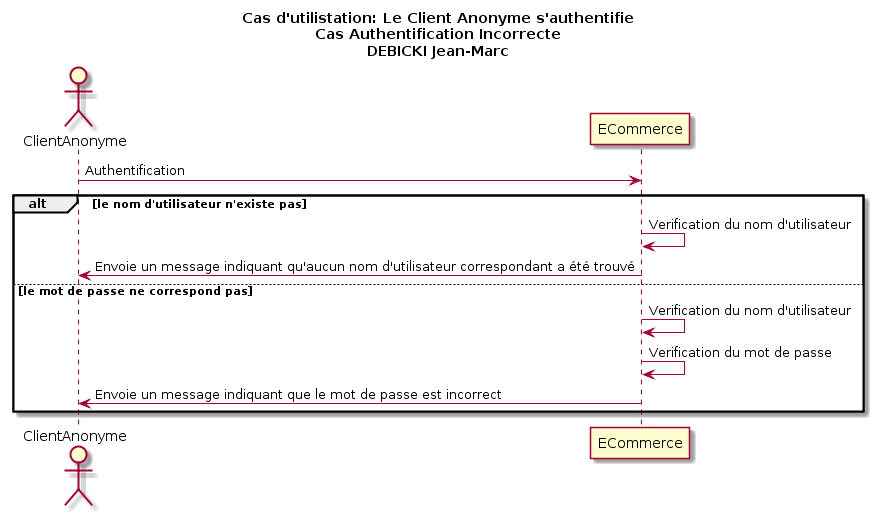

The diagram above was rendered by PlantUML. Its source (embedded in the PNG):
@startuml
title Cas d'utilistation: Le Client Anonyme s'authentifie\nCas Authentification Incorrecte\nDEBICKI Jean-Marc

actor ClientAnonyme as v
participant ECommerce as e

v -> e: Authentification

alt le nom d'utilisateur n'existe pas
    e -> e: Verification du nom d'utilisateur
    v <- e: Envoie un message indiquant qu'aucun nom d'utilisateur correspondant a été trouvé

else le mot de passe ne correspond pas
    e -> e: Verification du nom d'utilisateur
    e -> e: Verification du mot de passe
    v <- e: Envoie un message indiquant que le mot de passe est incorrect
end
@enduml